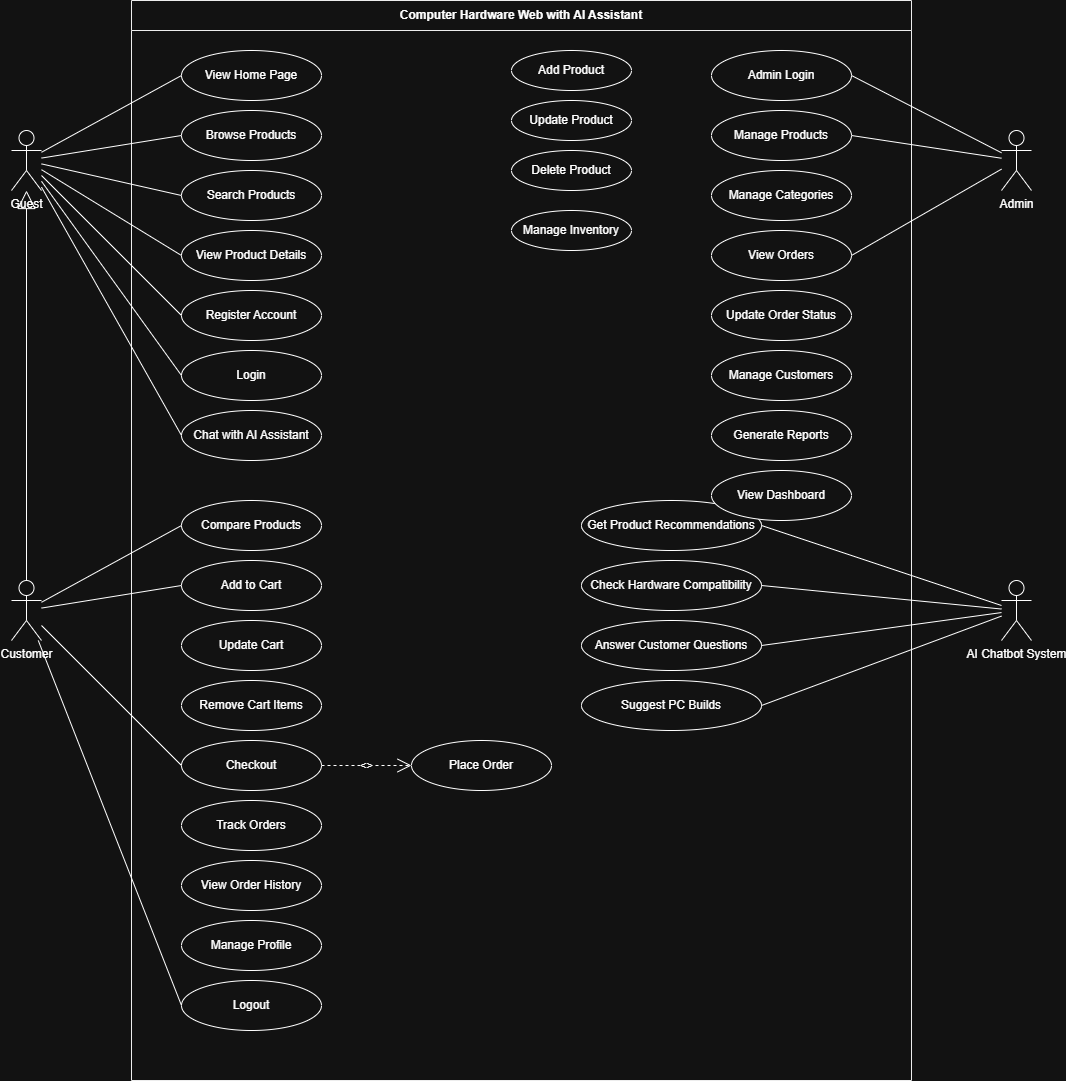

The diagram above was exported from draw.io. Its source (the exported page's mxGraphModel, read from the mxfile embedded in the PNG):
<mxGraphModel dx="2307" dy="1138" grid="1" gridSize="10" guides="1" tooltips="1" connect="1" arrows="1" fold="1" page="1" pageScale="1" pageWidth="1169" pageHeight="827" math="0" shadow="0">
  <root>
    <mxCell id="0" />
    <mxCell id="1" parent="0" />
    <mxCell id="boundary" parent="1" style="swimlane;whiteSpace=wrap;html=1;startSize=30;fillColor=none;strokeColor=#000000;fontStyle=1" value="Computer Hardware Web with AI Assistant" vertex="1">
      <mxGeometry height="1080" width="780" x="180" y="20" as="geometry" />
    </mxCell>
    <mxCell id="uc_home" parent="boundary" style="ellipse;whiteSpace=wrap;html=1;" value="View Home Page" vertex="1">
      <mxGeometry height="50" width="140" x="50" y="50" as="geometry" />
    </mxCell>
    <mxCell id="uc_browse" parent="boundary" style="ellipse;whiteSpace=wrap;html=1;" value="Browse Products" vertex="1">
      <mxGeometry height="50" width="140" x="50" y="110" as="geometry" />
    </mxCell>
    <mxCell id="uc_search" parent="boundary" style="ellipse;whiteSpace=wrap;html=1;" value="Search Products" vertex="1">
      <mxGeometry height="50" width="140" x="50" y="170" as="geometry" />
    </mxCell>
    <mxCell id="uc_details" parent="boundary" style="ellipse;whiteSpace=wrap;html=1;" value="View Product Details" vertex="1">
      <mxGeometry height="50" width="140" x="50" y="230" as="geometry" />
    </mxCell>
    <mxCell id="uc_register" parent="boundary" style="ellipse;whiteSpace=wrap;html=1;" value="Register Account" vertex="1">
      <mxGeometry height="50" width="140" x="50" y="290" as="geometry" />
    </mxCell>
    <mxCell id="uc_login" parent="boundary" style="ellipse;whiteSpace=wrap;html=1;" value="Login" vertex="1">
      <mxGeometry height="50" width="140" x="50" y="350" as="geometry" />
    </mxCell>
    <mxCell id="uc_chat" parent="boundary" style="ellipse;whiteSpace=wrap;html=1;" value="Chat with AI Assistant" vertex="1">
      <mxGeometry height="50" width="140" x="50" y="410" as="geometry" />
    </mxCell>
    <mxCell id="uc_compare" parent="boundary" style="ellipse;whiteSpace=wrap;html=1;" value="Compare Products" vertex="1">
      <mxGeometry height="50" width="140" x="50" y="500" as="geometry" />
    </mxCell>
    <mxCell id="uc_add_cart" parent="boundary" style="ellipse;whiteSpace=wrap;html=1;" value="Add to Cart" vertex="1">
      <mxGeometry height="50" width="140" x="50" y="560" as="geometry" />
    </mxCell>
    <mxCell id="uc_update_cart" parent="boundary" style="ellipse;whiteSpace=wrap;html=1;" value="Update Cart" vertex="1">
      <mxGeometry height="50" width="140" x="50" y="620" as="geometry" />
    </mxCell>
    <mxCell id="uc_remove_cart" parent="boundary" style="ellipse;whiteSpace=wrap;html=1;" value="Remove Cart Items" vertex="1">
      <mxGeometry height="50" width="140" x="50" y="680" as="geometry" />
    </mxCell>
    <mxCell id="uc_checkout" parent="boundary" style="ellipse;whiteSpace=wrap;html=1;" value="Checkout" vertex="1">
      <mxGeometry height="50" width="140" x="50" y="740" as="geometry" />
    </mxCell>
    <mxCell id="uc_place_order" parent="boundary" style="ellipse;whiteSpace=wrap;html=1;" value="Place Order" vertex="1">
      <mxGeometry height="50" width="140" x="280" y="740" as="geometry" />
    </mxCell>
    <mxCell id="uc_track" parent="boundary" style="ellipse;whiteSpace=wrap;html=1;" value="Track Orders" vertex="1">
      <mxGeometry height="50" width="140" x="50" y="800" as="geometry" />
    </mxCell>
    <mxCell id="uc_history" parent="boundary" style="ellipse;whiteSpace=wrap;html=1;" value="View Order History" vertex="1">
      <mxGeometry height="50" width="140" x="50" y="860" as="geometry" />
    </mxCell>
    <mxCell id="uc_profile" parent="boundary" style="ellipse;whiteSpace=wrap;html=1;" value="Manage Profile" vertex="1">
      <mxGeometry height="50" width="140" x="50" y="920" as="geometry" />
    </mxCell>
    <mxCell id="uc_logout" parent="boundary" style="ellipse;whiteSpace=wrap;html=1;" value="Logout" vertex="1">
      <mxGeometry height="50" width="140" x="50" y="980" as="geometry" />
    </mxCell>
    <mxCell id="uc_recs" parent="boundary" style="ellipse;whiteSpace=wrap;html=1;" value="Get Product Recommendations" vertex="1">
      <mxGeometry height="50" width="180" x="450" y="500" as="geometry" />
    </mxCell>
    <mxCell id="uc_compat" parent="boundary" style="ellipse;whiteSpace=wrap;html=1;" value="Check Hardware Compatibility" vertex="1">
      <mxGeometry height="50" width="180" x="450" y="560" as="geometry" />
    </mxCell>
    <mxCell id="uc_answer" parent="boundary" style="ellipse;whiteSpace=wrap;html=1;" value="Answer Customer Questions" vertex="1">
      <mxGeometry height="50" width="180" x="450" y="620" as="geometry" />
    </mxCell>
    <mxCell id="uc_builds" parent="boundary" style="ellipse;whiteSpace=wrap;html=1;" value="Suggest PC Builds" vertex="1">
      <mxGeometry height="50" width="180" x="450" y="680" as="geometry" />
    </mxCell>
    <mxCell id="uc_admin_login" parent="boundary" style="ellipse;whiteSpace=wrap;html=1;" value="Admin Login" vertex="1">
      <mxGeometry height="50" width="140" x="580" y="50" as="geometry" />
    </mxCell>
    <mxCell id="uc_manage_prod" parent="boundary" style="ellipse;whiteSpace=wrap;html=1;" value="Manage Products" vertex="1">
      <mxGeometry height="50" width="140" x="580" y="110" as="geometry" />
    </mxCell>
    <mxCell id="uc_add_prod" parent="boundary" style="ellipse;whiteSpace=wrap;html=1;" value="Add Product" vertex="1">
      <mxGeometry height="40" width="120" x="380" y="50" as="geometry" />
    </mxCell>
    <mxCell id="uc_upd_prod" parent="boundary" style="ellipse;whiteSpace=wrap;html=1;" value="Update Product" vertex="1">
      <mxGeometry height="40" width="120" x="380" y="100" as="geometry" />
    </mxCell>
    <mxCell id="uc_del_prod" parent="boundary" style="ellipse;whiteSpace=wrap;html=1;" value="Delete Product" vertex="1">
      <mxGeometry height="40" width="120" x="380" y="150" as="geometry" />
    </mxCell>
    <mxCell id="uc_manage_inv" parent="boundary" style="ellipse;whiteSpace=wrap;html=1;" value="Manage Inventory" vertex="1">
      <mxGeometry height="40" width="120" x="380" y="210" as="geometry" />
    </mxCell>
    <mxCell id="uc_manage_cat" parent="boundary" style="ellipse;whiteSpace=wrap;html=1;" value="Manage Categories" vertex="1">
      <mxGeometry height="50" width="140" x="580" y="170" as="geometry" />
    </mxCell>
    <mxCell id="uc_view_orders" parent="boundary" style="ellipse;whiteSpace=wrap;html=1;" value="View Orders" vertex="1">
      <mxGeometry height="50" width="140" x="580" y="230" as="geometry" />
    </mxCell>
    <mxCell id="uc_upd_order" parent="boundary" style="ellipse;whiteSpace=wrap;html=1;" value="Update Order Status" vertex="1">
      <mxGeometry height="50" width="140" x="580" y="290" as="geometry" />
    </mxCell>
    <mxCell id="uc_manage_cust" parent="boundary" style="ellipse;whiteSpace=wrap;html=1;" value="Manage Customers" vertex="1">
      <mxGeometry height="50" width="140" x="580" y="350" as="geometry" />
    </mxCell>
    <mxCell id="uc_reports" parent="boundary" style="ellipse;whiteSpace=wrap;html=1;" value="Generate Reports" vertex="1">
      <mxGeometry height="50" width="140" x="580" y="410" as="geometry" />
    </mxCell>
    <mxCell id="uc_dash" parent="boundary" style="ellipse;whiteSpace=wrap;html=1;" value="View Dashboard" vertex="1">
      <mxGeometry height="50" width="140" x="580" y="470" as="geometry" />
    </mxCell>
    <mxCell id="actor_guest" parent="1" style="shape=umlActor;verticalLabelPosition=bottom;verticalAlign=top;html=1;outlineConnect=0;" value="Guest" vertex="1">
      <mxGeometry height="60" width="30" x="60" y="150" as="geometry" />
    </mxCell>
    <mxCell id="actor_customer" parent="1" style="shape=umlActor;verticalLabelPosition=bottom;verticalAlign=top;html=1;outlineConnect=0;" value="Customer" vertex="1">
      <mxGeometry height="60" width="30" x="60" y="600" as="geometry" />
    </mxCell>
    <mxCell id="actor_admin" parent="1" style="shape=umlActor;verticalLabelPosition=bottom;verticalAlign=top;html=1;outlineConnect=0;" value="Admin" vertex="1">
      <mxGeometry height="60" width="30" x="1050" y="150" as="geometry" />
    </mxCell>
    <mxCell id="actor_ai" parent="1" style="shape=umlActor;verticalLabelPosition=bottom;verticalAlign=top;html=1;outlineConnect=0;" value="AI Chatbot System" vertex="1">
      <mxGeometry height="60" width="30" x="1050" y="600" as="geometry" />
    </mxCell>
    <mxCell id="assoc1" edge="1" parent="1" source="actor_guest" style="endArrow=none;html=1;entryX=0;entryY=0.5;entryDx=0;entryDy=0;" target="uc_home">
      <mxGeometry relative="1" as="geometry" />
    </mxCell>
    <mxCell id="assoc2" edge="1" parent="1" source="actor_guest" style="endArrow=none;html=1;entryX=0;entryY=0.5;entryDx=0;entryDy=0;" target="uc_browse">
      <mxGeometry relative="1" as="geometry" />
    </mxCell>
    <mxCell id="assoc3" edge="1" parent="1" source="actor_guest" style="endArrow=none;html=1;entryX=0;entryY=0.5;entryDx=0;entryDy=0;" target="uc_search">
      <mxGeometry relative="1" as="geometry" />
    </mxCell>
    <mxCell id="assoc4" edge="1" parent="1" source="actor_guest" style="endArrow=none;html=1;entryX=0;entryY=0.5;entryDx=0;entryDy=0;" target="uc_details">
      <mxGeometry relative="1" as="geometry" />
    </mxCell>
    <mxCell id="assoc5" edge="1" parent="1" source="actor_guest" style="endArrow=none;html=1;entryX=0;entryY=0.5;entryDx=0;entryDy=0;" target="uc_register">
      <mxGeometry relative="1" as="geometry" />
    </mxCell>
    <mxCell id="assoc6" edge="1" parent="1" source="actor_guest" style="endArrow=none;html=1;entryX=0;entryY=0.5;entryDx=0;entryDy=0;" target="uc_login">
      <mxGeometry relative="1" as="geometry" />
    </mxCell>
    <mxCell id="assoc7" edge="1" parent="1" source="actor_guest" style="endArrow=none;html=1;entryX=0;entryY=0.5;entryDx=0;entryDy=0;" target="uc_chat">
      <mxGeometry relative="1" as="geometry" />
    </mxCell>
    <mxCell id="inherit1" edge="1" parent="1" source="actor_customer" style="endArrow=block;endSize=16;endFill=0;html=1;rounded=0;" target="actor_guest">
      <mxGeometry relative="1" as="geometry" />
    </mxCell>
    <mxCell id="assoc8" edge="1" parent="1" source="actor_customer" style="endArrow=none;html=1;entryX=0;entryY=0.5;entryDx=0;entryDy=0;" target="uc_compare">
      <mxGeometry relative="1" as="geometry" />
    </mxCell>
    <mxCell id="assoc9" edge="1" parent="1" source="actor_customer" style="endArrow=none;html=1;entryX=0;entryY=0.5;entryDx=0;entryDy=0;" target="uc_add_cart">
      <mxGeometry relative="1" as="geometry" />
    </mxCell>
    <mxCell id="assoc10" edge="1" parent="1" source="actor_customer" style="endArrow=none;html=1;entryX=0;entryY=0.5;entryDx=0;entryDy=0;" target="uc_checkout">
      <mxGeometry relative="1" as="geometry" />
    </mxCell>
    <mxCell id="assoc11" edge="1" parent="1" source="actor_customer" style="endArrow=none;html=1;entryX=0;entryY=0.5;entryDx=0;entryDy=0;" target="uc_logout">
      <mxGeometry relative="1" as="geometry" />
    </mxCell>
    <mxCell id="assoc12" edge="1" parent="1" source="uc_admin_login" style="endArrow=none;html=1;exitX=1;exitY=0.5;exitDx=0;exitDy=0;" target="actor_admin">
      <mxGeometry relative="1" as="geometry" />
    </mxCell>
    <mxCell id="assoc13" edge="1" parent="1" source="uc_manage_prod" style="endArrow=none;html=1;exitX=1;exitY=0.5;exitDx=0;exitDy=0;" target="actor_admin">
      <mxGeometry relative="1" as="geometry" />
    </mxCell>
    <mxCell id="assoc14" edge="1" parent="1" source="uc_view_orders" style="endArrow=none;html=1;exitX=1;exitY=0.5;exitDx=0;exitDy=0;" target="actor_admin">
      <mxGeometry relative="1" as="geometry" />
    </mxCell>
    <mxCell id="assoc15" edge="1" parent="1" source="uc_recs" style="endArrow=none;html=1;exitX=1;exitY=0.5;exitDx=0;exitDy=0;" target="actor_ai">
      <mxGeometry relative="1" as="geometry" />
    </mxCell>
    <mxCell id="assoc16" edge="1" parent="1" source="uc_compat" style="endArrow=none;html=1;exitX=1;exitY=0.5;exitDx=0;exitDy=0;" target="actor_ai">
      <mxGeometry relative="1" as="geometry" />
    </mxCell>
    <mxCell id="assoc17" edge="1" parent="1" source="uc_answer" style="endArrow=none;html=1;exitX=1;exitY=0.5;exitDx=0;exitDy=0;" target="actor_ai">
      <mxGeometry relative="1" as="geometry" />
    </mxCell>
    <mxCell id="assoc18" edge="1" parent="1" source="uc_builds" style="endArrow=none;html=1;exitX=1;exitY=0.5;exitDx=0;exitDy=0;" target="actor_ai">
      <mxGeometry relative="1" as="geometry" />
    </mxCell>
    <mxCell id="rel_inc1" edge="1" parent="1" source="uc_checkout" style="endArrow=open;endSize=12;dashed=1;html=1;rounded=0;exitX=1;exitY=0.5;exitDx=0;exitDy=0;entryX=0;entryY=0.5;entryDx=0;entryDy=0;" target="uc_place_order" value="&lt;&lt;include&gt;&gt;">
      <mxGeometry relative="1" width="160" as="geometry" />
    </mxCell>
  </root>
</mxGraphModel>